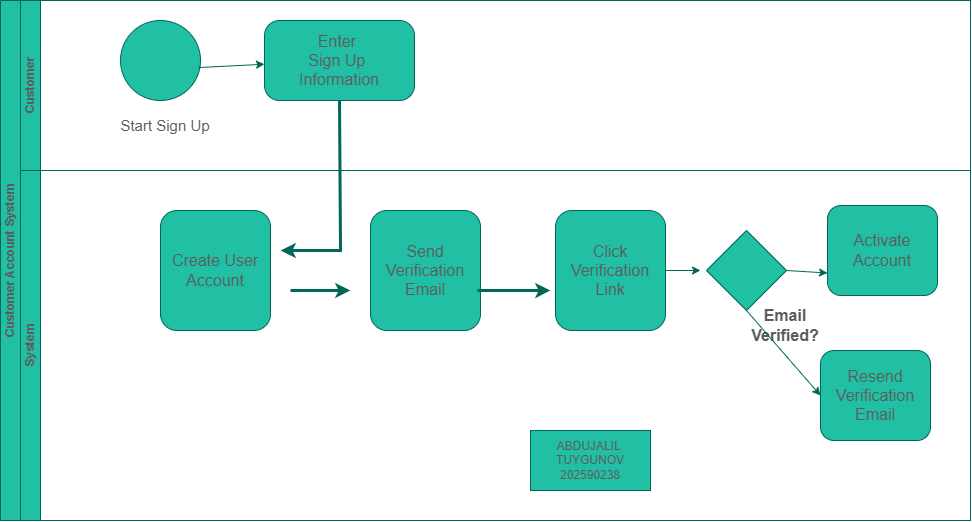

The diagram above was exported from draw.io. Its source (the exported page's mxGraphModel, read from the mxfile embedded in the PNG):
<mxGraphModel grid="1" page="1" gridSize="10" guides="1" tooltips="1" connect="1" arrows="1" fold="1" pageScale="1" pageWidth="827" pageHeight="1169" math="0" shadow="0">
  <root>
    <mxCell id="0" />
    <mxCell id="1" parent="0" />
    <mxCell id="AWhQ16gHWYChg2VB6DOe-5" parent="1" style="swimlane;html=1;childLayout=stackLayout;resizeParent=1;resizeParentMax=0;horizontal=0;startSize=20;horizontalStack=0;whiteSpace=wrap;strokeColor=#006658;fontColor=#5C5C5C;fillColor=#21C0A5;" value="Customer Account System" vertex="1">
      <mxGeometry height="520" width="970" y="110" as="geometry" />
    </mxCell>
    <mxCell id="AWhQ16gHWYChg2VB6DOe-7" parent="AWhQ16gHWYChg2VB6DOe-5" style="swimlane;html=1;startSize=20;horizontal=0;strokeColor=#006658;fontColor=#5C5C5C;fillColor=#21C0A5;" value="Customer" vertex="1">
      <mxGeometry height="170" width="950" x="20" as="geometry" />
    </mxCell>
    <mxCell id="AWhQ16gHWYChg2VB6DOe-9" parent="AWhQ16gHWYChg2VB6DOe-7" style="ellipse;whiteSpace=wrap;html=1;shapeInside=1;aspect=fixed;strokeColor=#006658;fontColor=#5C5C5C;fillColor=#21C0A5;verticalAlign=top;" value="" vertex="1">
      <mxGeometry height="80" width="80" x="100" y="20" as="geometry" />
    </mxCell>
    <mxCell id="AWhQ16gHWYChg2VB6DOe-11" parent="AWhQ16gHWYChg2VB6DOe-7" style="rounded=1;whiteSpace=wrap;html=1;strokeColor=#006658;fontColor=#5C5C5C;fillColor=#21C0A5;arcSize=19;" value="&lt;font style=&quot;font-size: 16px;&quot;&gt;Enter&amp;nbsp;&lt;br&gt;Sign Up&amp;nbsp;&lt;br&gt;Information&lt;/font&gt;" vertex="1">
      <mxGeometry height="80" width="150" x="244" y="20" as="geometry" />
    </mxCell>
    <mxCell id="AWhQ16gHWYChg2VB6DOe-12" edge="1" parent="AWhQ16gHWYChg2VB6DOe-7" source="AWhQ16gHWYChg2VB6DOe-9" style="endArrow=classic;html=1;rounded=0;strokeColor=#006658;fontColor=#5C5C5C;fillColor=#21C0A5;exitX=0.975;exitY=0.588;exitDx=0;exitDy=0;exitPerimeter=0;" target="AWhQ16gHWYChg2VB6DOe-11" value="">
      <mxGeometry height="50" relative="1" width="50" as="geometry">
        <mxPoint x="390" y="300" as="sourcePoint" />
        <mxPoint x="440" y="250" as="targetPoint" />
      </mxGeometry>
    </mxCell>
    <mxCell id="AWhQ16gHWYChg2VB6DOe-8" parent="AWhQ16gHWYChg2VB6DOe-5" style="swimlane;html=1;startSize=20;horizontal=0;strokeColor=#006658;fontColor=#5C5C5C;fillColor=#21C0A5;" value="System" vertex="1">
      <mxGeometry height="350" width="950" x="20" y="170" as="geometry" />
    </mxCell>
    <mxCell id="AWhQ16gHWYChg2VB6DOe-13" parent="AWhQ16gHWYChg2VB6DOe-8" style="rounded=1;whiteSpace=wrap;html=1;strokeColor=#006658;fontColor=#5C5C5C;fillColor=#21C0A5;" value="&lt;font style=&quot;font-size: 16px;&quot;&gt;Create User Account&lt;/font&gt;" vertex="1">
      <mxGeometry height="120" width="110" x="140" y="40" as="geometry" />
    </mxCell>
    <mxCell id="AWhQ16gHWYChg2VB6DOe-14" parent="AWhQ16gHWYChg2VB6DOe-8" style="rounded=1;whiteSpace=wrap;html=1;strokeColor=#006658;fontColor=#5C5C5C;fillColor=#21C0A5;" value="&lt;font style=&quot;font-size: 16px;&quot;&gt;Send Verification Email&lt;/font&gt;" vertex="1">
      <mxGeometry height="120" width="110" x="350" y="40" as="geometry" />
    </mxCell>
    <mxCell id="AWhQ16gHWYChg2VB6DOe-15" parent="AWhQ16gHWYChg2VB6DOe-8" style="rounded=1;whiteSpace=wrap;html=1;strokeColor=#006658;fontColor=#5C5C5C;fillColor=#21C0A5;" value="&lt;font style=&quot;font-size: 16px;&quot;&gt;Click Verification Link&lt;/font&gt;" vertex="1">
      <mxGeometry height="120" width="110" x="535" y="40" as="geometry" />
    </mxCell>
    <mxCell id="AWhQ16gHWYChg2VB6DOe-16" parent="AWhQ16gHWYChg2VB6DOe-8" style="rounded=1;whiteSpace=wrap;html=1;strokeColor=#006658;fontColor=#5C5C5C;fillColor=#21C0A5;" value="&lt;font style=&quot;font-size: 16px;&quot;&gt;Activate Account&lt;/font&gt;" vertex="1">
      <mxGeometry height="90" width="110" x="807" y="35" as="geometry" />
    </mxCell>
    <mxCell id="AWhQ16gHWYChg2VB6DOe-17" parent="AWhQ16gHWYChg2VB6DOe-8" style="rounded=1;whiteSpace=wrap;html=1;strokeColor=#006658;fontColor=#5C5C5C;fillColor=#21C0A5;" value="&lt;font style=&quot;font-size: 16px;&quot;&gt;Resend Verification Email&lt;/font&gt;" vertex="1">
      <mxGeometry height="90" width="110" x="800" y="180" as="geometry" />
    </mxCell>
    <mxCell id="AWhQ16gHWYChg2VB6DOe-19" parent="AWhQ16gHWYChg2VB6DOe-8" style="rhombus;whiteSpace=wrap;html=1;shapeInside=1;strokeColor=#006658;fontColor=#5C5C5C;fillColor=#21C0A5;" value="" vertex="1">
      <mxGeometry height="80" width="80" x="686" y="60" as="geometry" />
    </mxCell>
    <mxCell id="AWhQ16gHWYChg2VB6DOe-20" parent="AWhQ16gHWYChg2VB6DOe-8" style="text;html=1;whiteSpace=wrap;strokeColor=none;fillColor=none;align=center;verticalAlign=middle;rounded=0;fontColor=#5C5C5C;" value="&lt;font style=&quot;font-size: 16px;&quot;&gt;&lt;b&gt;Email Verified?&lt;/b&gt;&lt;/font&gt;" vertex="1">
      <mxGeometry height="30" width="60" x="735" y="140" as="geometry" />
    </mxCell>
    <mxCell id="KFPuK8LsgXVFHPwLNiNC-4" edge="1" parent="AWhQ16gHWYChg2VB6DOe-8" source="AWhQ16gHWYChg2VB6DOe-19" style="endArrow=classic;html=1;rounded=0;strokeColor=#006658;fontColor=#5C5C5C;fillColor=#21C0A5;exitX=1;exitY=0.5;exitDx=0;exitDy=0;entryX=0;entryY=0.75;entryDx=0;entryDy=0;" target="AWhQ16gHWYChg2VB6DOe-16" value="">
      <mxGeometry height="50" relative="1" width="50" as="geometry">
        <mxPoint x="420" y="90" as="sourcePoint" />
        <mxPoint x="470" y="40" as="targetPoint" />
      </mxGeometry>
    </mxCell>
    <mxCell id="KFPuK8LsgXVFHPwLNiNC-5" edge="1" parent="AWhQ16gHWYChg2VB6DOe-8" source="AWhQ16gHWYChg2VB6DOe-19" style="endArrow=classic;html=1;rounded=0;strokeColor=#006658;fontColor=#5C5C5C;fillColor=#21C0A5;exitX=0.5;exitY=1;exitDx=0;exitDy=0;entryX=0;entryY=0.5;entryDx=0;entryDy=0;" target="AWhQ16gHWYChg2VB6DOe-17" value="">
      <mxGeometry height="50" relative="1" width="50" as="geometry">
        <mxPoint x="420" y="90" as="sourcePoint" />
        <mxPoint x="470" y="40" as="targetPoint" />
      </mxGeometry>
    </mxCell>
    <mxCell id="KFPuK8LsgXVFHPwLNiNC-6" parent="AWhQ16gHWYChg2VB6DOe-8" style="rounded=0;whiteSpace=wrap;html=1;strokeColor=#006658;fontColor=#5C5C5C;fillColor=#21C0A5;" value="ABDUJALIL&amp;nbsp;&lt;div&gt;TUYGUNOV&lt;div&gt;202590238&lt;/div&gt;&lt;/div&gt;" vertex="1">
      <mxGeometry height="60" width="120" x="510" y="260" as="geometry" />
    </mxCell>
    <mxCell id="AWhQ16gHWYChg2VB6DOe-24" edge="1" parent="AWhQ16gHWYChg2VB6DOe-5" source="AWhQ16gHWYChg2VB6DOe-11" style="endArrow=classic;html=1;rounded=0;strokeColor=#006658;fontColor=#5C5C5C;fillColor=#21C0A5;exitX=0.5;exitY=1;exitDx=0;exitDy=0;strokeWidth=3;" value="">
      <mxGeometry height="50" relative="1" width="50" as="geometry">
        <Array as="points">
          <mxPoint x="340" y="250" />
        </Array>
        <mxPoint x="440" y="260" as="sourcePoint" />
        <mxPoint x="280" y="250" as="targetPoint" />
      </mxGeometry>
    </mxCell>
    <mxCell id="AWhQ16gHWYChg2VB6DOe-10" parent="1" style="text;html=1;whiteSpace=wrap;strokeColor=none;fillColor=none;align=center;verticalAlign=middle;rounded=0;fontColor=#5C5C5C;" value="&lt;font style=&quot;font-size: 15px;&quot;&gt;Start&amp;nbsp;&lt;/font&gt;&lt;span style=&quot;font-size: 15px; background-color: transparent; color: light-dark(rgb(92, 92, 92), rgb(158, 158, 158));&quot;&gt;Sign Up&lt;/span&gt;" vertex="1">
      <mxGeometry height="30" width="150" x="90" y="220" as="geometry" />
    </mxCell>
    <mxCell id="AWhQ16gHWYChg2VB6DOe-25" edge="1" parent="1" style="endArrow=classic;html=1;rounded=0;strokeColor=#006658;fontColor=#5C5C5C;fillColor=#21C0A5;strokeWidth=3;" value="">
      <mxGeometry height="50" relative="1" width="50" as="geometry">
        <mxPoint x="290" y="400" as="sourcePoint" />
        <mxPoint x="350" y="400" as="targetPoint" />
      </mxGeometry>
    </mxCell>
    <mxCell id="KFPuK8LsgXVFHPwLNiNC-1" edge="1" parent="1" source="AWhQ16gHWYChg2VB6DOe-14" style="endArrow=classic;html=1;rounded=0;strokeColor=#006658;fontColor=#5C5C5C;fillColor=#21C0A5;exitX=0.973;exitY=0.667;exitDx=0;exitDy=0;strokeWidth=3;exitPerimeter=0;" value="">
      <mxGeometry height="50" relative="1" width="50" as="geometry">
        <Array as="points">
          <mxPoint x="520" y="400.04" />
        </Array>
        <mxPoint x="440" y="370" as="sourcePoint" />
        <mxPoint x="550" y="400" as="targetPoint" />
      </mxGeometry>
    </mxCell>
    <mxCell id="KFPuK8LsgXVFHPwLNiNC-3" edge="1" parent="1" source="AWhQ16gHWYChg2VB6DOe-15" style="endArrow=classic;html=1;rounded=0;strokeColor=#006658;fontColor=#5C5C5C;fillColor=#21C0A5;exitX=1;exitY=0.5;exitDx=0;exitDy=0;" value="">
      <mxGeometry height="50" relative="1" width="50" as="geometry">
        <mxPoint x="440" y="370" as="sourcePoint" />
        <mxPoint x="700" y="380" as="targetPoint" />
      </mxGeometry>
    </mxCell>
  </root>
</mxGraphModel>